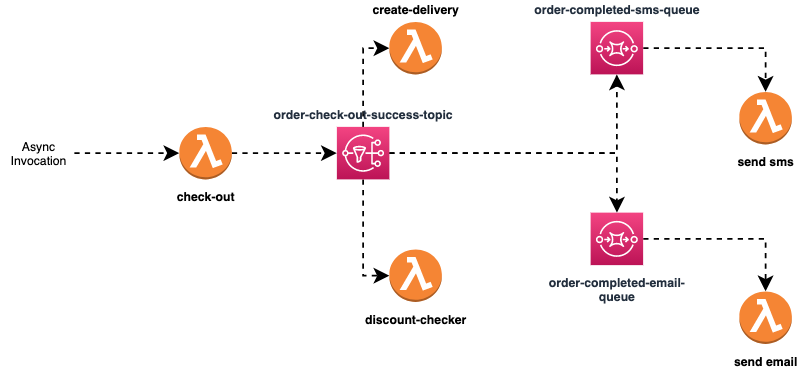

The diagram above was exported from draw.io. Its source (the exported page's mxGraphModel, read from the mxfile embedded in the PNG):
<mxGraphModel dx="815" dy="410" grid="1" gridSize="10" guides="1" tooltips="1" connect="1" arrows="1" fold="1" page="1" pageScale="1" pageWidth="1169" pageHeight="827" math="0" shadow="0">
  <root>
    <mxCell id="0" />
    <mxCell id="1" parent="0" />
    <mxCell id="DKraqndLCDX6CIi5BLGF-6" style="edgeStyle=orthogonalEdgeStyle;rounded=0;orthogonalLoop=1;jettySize=auto;html=1;entryX=0;entryY=0.5;entryDx=0;entryDy=0;entryPerimeter=0;fontSize=7;dashed=1;" parent="1" target="DKraqndLCDX6CIi5BLGF-3" edge="1">
      <mxGeometry relative="1" as="geometry">
        <mxPoint x="320" y="335" as="sourcePoint" />
      </mxGeometry>
    </mxCell>
    <mxCell id="DKraqndLCDX6CIi5BLGF-7" style="edgeStyle=orthogonalEdgeStyle;rounded=0;orthogonalLoop=1;jettySize=auto;html=1;fontSize=7;dashed=1;" parent="1" source="DKraqndLCDX6CIi5BLGF-3" target="DKraqndLCDX6CIi5BLGF-5" edge="1">
      <mxGeometry relative="1" as="geometry" />
    </mxCell>
    <mxCell id="DKraqndLCDX6CIi5BLGF-3" value="check-out" style="outlineConnect=0;dashed=0;verticalLabelPosition=bottom;verticalAlign=top;align=center;html=1;shape=mxgraph.aws3.lambda_function;fillColor=#F58534;gradientColor=none;fontSize=7;fontStyle=1" parent="1" vertex="1">
      <mxGeometry x="380" y="320" width="30" height="30" as="geometry" />
    </mxCell>
    <mxCell id="OgRQ5FVPgoKra2xNEHHe-10" style="edgeStyle=orthogonalEdgeStyle;rounded=0;jumpStyle=none;orthogonalLoop=1;jettySize=auto;html=1;exitX=1;exitY=0.5;exitDx=0;exitDy=0;exitPerimeter=0;entryX=0.5;entryY=0;entryDx=0;entryDy=0;entryPerimeter=0;dashed=1;fontSize=7;" edge="1" parent="1" source="DKraqndLCDX6CIi5BLGF-4" target="DKraqndLCDX6CIi5BLGF-14">
      <mxGeometry relative="1" as="geometry" />
    </mxCell>
    <mxCell id="DKraqndLCDX6CIi5BLGF-4" value="order-completed-email-&lt;br&gt;queue" style="points=[[0,0,0],[0.25,0,0],[0.5,0,0],[0.75,0,0],[1,0,0],[0,1,0],[0.25,1,0],[0.5,1,0],[0.75,1,0],[1,1,0],[0,0.25,0],[0,0.5,0],[0,0.75,0],[1,0.25,0],[1,0.5,0],[1,0.75,0]];outlineConnect=0;fontColor=#232F3E;gradientColor=#F34482;gradientDirection=north;fillColor=#BC1356;strokeColor=#ffffff;dashed=0;verticalLabelPosition=bottom;verticalAlign=top;align=center;html=1;fontSize=7;fontStyle=1;aspect=fixed;shape=mxgraph.aws4.resourceIcon;resIcon=mxgraph.aws4.sqs;labelPosition=center;" parent="1" vertex="1">
      <mxGeometry x="615" y="369" width="30" height="30" as="geometry" />
    </mxCell>
    <mxCell id="DKraqndLCDX6CIi5BLGF-12" style="edgeStyle=orthogonalEdgeStyle;rounded=0;orthogonalLoop=1;jettySize=auto;html=1;fontSize=7;dashed=1;" parent="1" source="DKraqndLCDX6CIi5BLGF-5" target="DKraqndLCDX6CIi5BLGF-9" edge="1">
      <mxGeometry relative="1" as="geometry">
        <Array as="points">
          <mxPoint x="485" y="405" />
        </Array>
      </mxGeometry>
    </mxCell>
    <mxCell id="DKraqndLCDX6CIi5BLGF-16" style="edgeStyle=orthogonalEdgeStyle;rounded=0;orthogonalLoop=1;jettySize=auto;html=1;fontSize=7;dashed=1;" parent="1" source="DKraqndLCDX6CIi5BLGF-5" target="DKraqndLCDX6CIi5BLGF-15" edge="1">
      <mxGeometry relative="1" as="geometry">
        <mxPoint x="475" y="270" as="targetPoint" />
        <Array as="points">
          <mxPoint x="485" y="275" />
        </Array>
      </mxGeometry>
    </mxCell>
    <mxCell id="OgRQ5FVPgoKra2xNEHHe-8" style="edgeStyle=orthogonalEdgeStyle;rounded=0;jumpStyle=none;orthogonalLoop=1;jettySize=auto;html=1;exitX=1;exitY=0.5;exitDx=0;exitDy=0;exitPerimeter=0;entryX=0.5;entryY=1;entryDx=0;entryDy=0;entryPerimeter=0;dashed=1;fontSize=7;" edge="1" parent="1" source="DKraqndLCDX6CIi5BLGF-5" target="OgRQ5FVPgoKra2xNEHHe-1">
      <mxGeometry relative="1" as="geometry" />
    </mxCell>
    <mxCell id="OgRQ5FVPgoKra2xNEHHe-9" style="edgeStyle=orthogonalEdgeStyle;rounded=0;jumpStyle=none;orthogonalLoop=1;jettySize=auto;html=1;exitX=1;exitY=0.5;exitDx=0;exitDy=0;exitPerimeter=0;dashed=1;fontSize=7;" edge="1" parent="1" source="DKraqndLCDX6CIi5BLGF-5" target="DKraqndLCDX6CIi5BLGF-4">
      <mxGeometry relative="1" as="geometry" />
    </mxCell>
    <mxCell id="DKraqndLCDX6CIi5BLGF-5" value="order-check-out-success-topic" style="points=[[0,0,0],[0.25,0,0],[0.5,0,0],[0.75,0,0],[1,0,0],[0,1,0],[0.25,1,0],[0.5,1,0],[0.75,1,0],[1,1,0],[0,0.25,0],[0,0.5,0],[0,0.75,0],[1,0.25,0],[1,0.5,0],[1,0.75,0]];outlineConnect=0;fontColor=#232F3E;gradientColor=#F34482;gradientDirection=north;fillColor=#BC1356;strokeColor=#ffffff;dashed=0;verticalLabelPosition=top;verticalAlign=bottom;align=center;html=1;fontSize=7;fontStyle=1;aspect=fixed;shape=mxgraph.aws4.resourceIcon;resIcon=mxgraph.aws4.sns;labelPosition=center;" parent="1" vertex="1">
      <mxGeometry x="470" y="320" width="30" height="30" as="geometry" />
    </mxCell>
    <mxCell id="DKraqndLCDX6CIi5BLGF-9" value="discount-checker" style="outlineConnect=0;dashed=0;verticalLabelPosition=bottom;verticalAlign=top;align=center;html=1;shape=mxgraph.aws3.lambda_function;fillColor=#F58534;gradientColor=none;fontSize=7;fontStyle=1" parent="1" vertex="1">
      <mxGeometry x="500" y="390" width="30" height="30" as="geometry" />
    </mxCell>
    <mxCell id="DKraqndLCDX6CIi5BLGF-13" value="send sms" style="outlineConnect=0;dashed=0;verticalLabelPosition=bottom;verticalAlign=top;align=center;html=1;shape=mxgraph.aws3.lambda_function;fillColor=#F58534;gradientColor=none;fontSize=7;fontStyle=1" parent="1" vertex="1">
      <mxGeometry x="700" y="300" width="30" height="30" as="geometry" />
    </mxCell>
    <mxCell id="DKraqndLCDX6CIi5BLGF-14" value="send email" style="outlineConnect=0;dashed=0;verticalLabelPosition=bottom;verticalAlign=top;align=center;html=1;shape=mxgraph.aws3.lambda_function;fillColor=#F58534;gradientColor=none;fontSize=7;fontStyle=1" parent="1" vertex="1">
      <mxGeometry x="700" y="414" width="30" height="30" as="geometry" />
    </mxCell>
    <mxCell id="DKraqndLCDX6CIi5BLGF-15" value="create-delivery" style="outlineConnect=0;dashed=0;verticalLabelPosition=top;verticalAlign=bottom;align=center;html=1;shape=mxgraph.aws3.lambda_function;fillColor=#F58534;gradientColor=none;fontSize=7;fontStyle=1;labelPosition=center;" parent="1" vertex="1">
      <mxGeometry x="500" y="260" width="30" height="30" as="geometry" />
    </mxCell>
    <mxCell id="OgRQ5FVPgoKra2xNEHHe-6" style="edgeStyle=orthogonalEdgeStyle;rounded=0;orthogonalLoop=1;jettySize=auto;html=1;entryX=0.5;entryY=0;entryDx=0;entryDy=0;entryPerimeter=0;dashed=1;fontSize=7;" edge="1" parent="1" source="OgRQ5FVPgoKra2xNEHHe-1" target="DKraqndLCDX6CIi5BLGF-13">
      <mxGeometry relative="1" as="geometry" />
    </mxCell>
    <mxCell id="OgRQ5FVPgoKra2xNEHHe-1" value="order-completed-sms-queue" style="points=[[0,0,0],[0.25,0,0],[0.5,0,0],[0.75,0,0],[1,0,0],[0,1,0],[0.25,1,0],[0.5,1,0],[0.75,1,0],[1,1,0],[0,0.25,0],[0,0.5,0],[0,0.75,0],[1,0.25,0],[1,0.5,0],[1,0.75,0]];outlineConnect=0;fontColor=#232F3E;gradientColor=#F34482;gradientDirection=north;fillColor=#BC1356;strokeColor=#ffffff;dashed=0;verticalLabelPosition=top;verticalAlign=bottom;align=center;html=1;fontSize=7;fontStyle=1;aspect=fixed;shape=mxgraph.aws4.resourceIcon;resIcon=mxgraph.aws4.sqs;labelPosition=center;" vertex="1" parent="1">
      <mxGeometry x="615" y="260" width="30" height="30" as="geometry" />
    </mxCell>
    <mxCell id="OgRQ5FVPgoKra2xNEHHe-11" value="Async Invocation" style="text;html=1;strokeColor=none;fillColor=none;align=center;verticalAlign=middle;whiteSpace=wrap;rounded=0;fontSize=7;" vertex="1" parent="1">
      <mxGeometry x="280" y="325" width="40" height="20" as="geometry" />
    </mxCell>
  </root>
</mxGraphModel>